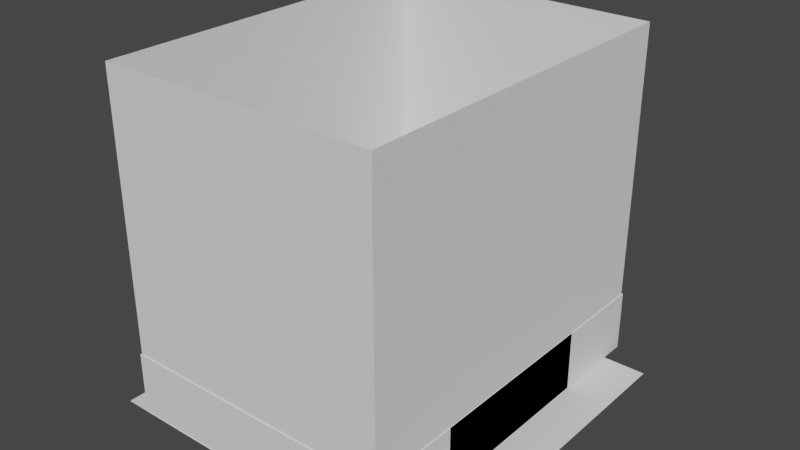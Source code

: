# Source: poolTest.blend  (saved by Blender 3.5.10; exported with 4.5.12 LTS)
import bpy
from mathutils import Matrix  # noqa: F401  (used for matrix-valued properties, if any)

bpy.ops.wm.read_factory_settings(use_empty=True)
scene = bpy.context.scene
scene.name = 'Scene'

# ---- collections
col_collection = bpy.data.collections.new('Collection'); scene.collection.children.link(col_collection)

# ---- world
world_world = bpy.data.worlds.new('World'); scene.world = world_world
world_world.use_nodes = True; world_world.node_tree.nodes.clear()
_N = world_world.node_tree.nodes; _L = world_world.node_tree.links
n0 = _N.new('ShaderNodeOutputWorld'); n0.name = 'World Output'; n0.location = (300, 300)
n1 = _N.new('ShaderNodeBackground'); n1.name = 'Background'; n1.location = (10, 300)
n1.inputs[0].default_value = (0.05088, 0.05088, 0.05088, 1.0)
_L.new(n1.outputs[0], n0.inputs[0])
n0.is_active_output = True
world_world.color = (0.05088, 0.05088, 0.05088)
world_world.use_sun_shadow = False
world_world.sun_shadow_jitter_overblur = 0.0

# ---- meshes
me_cube_001 = bpy.data.meshes.new('Cube.001')
me_cube_001.from_pydata([(-8.116, 16.17, -10.79), (-8.116, 16.17, -0.06278), (-8.116, -16.17, -10.79), (-8.116, -16.17, -0.06278), (8.116, 16.17, -10.79), (8.116, 16.17, -0.06278), (8.116, -16.17, -10.79), (8.116, -16.17, -0.06278)], [], [(0, 2, 3, 1), (2, 6, 7, 3), (6, 4, 5, 7), (4, 0, 1, 5), (2, 0, 4, 6), (7, 5, 1, 3)])
_uv = me_cube_001.uv_layers.new(name='UVMap')
_uv.uv.foreach_set('vector', [0.375, 0.0, 0.375, 0.25, 0.625, 0.25, 0.625, 0.0, 0.375, 0.25, 0.375, 0.5, 0.625, 0.5, 0.625, 0.25, 0.375, 0.5, 0.375, 0.75, 0.625, 0.75, 0.625, 0.5, 0.375, 0.75, 0.375, 1.0, 0.625, 1.0, 0.625, 0.75, 0.125, 0.5, 0.125, 0.75, 0.375, 0.75, 0.375, 0.5, 0.625, 0.5, 0.625, 0.75, 0.875, 0.75, 0.875, 0.5])
me_cube_001.update()
me_cube_003 = bpy.data.meshes.new('Cube.003')
me_cube_003.from_pydata([(-8.116, 16.17, -10.79), (-8.116, 16.17, -0.06278), (-8.116, -16.17, -10.79), (-8.116, -16.17, -0.06278), (8.116, 16.17, -10.79), (8.116, 16.17, -0.06278), (8.116, -16.17, -10.79), (8.116, -16.17, -0.06278), (-40.55, 16.17, -10.79), (-40.55, 16.17, -0.06278), (-40.55, -16.17, -10.79), (-40.55, -16.17, -0.06278), (-24.32, 16.17, -10.79), (-24.32, 16.17, -0.06278), (-24.32, -16.17, -10.79), (-24.32, -16.17, -0.06278), (-40.55, 32.38, -10.79), (-40.55, 32.38, -0.06278), (-40.55, 16.21, -10.79), (-40.55, 16.21, -0.06278), (8.208, 32.38, -10.79), (8.208, 32.38, -0.06278), (8.208, 16.21, -10.79), (8.208, 16.21, -0.06278), (-40.55, -16.16, -10.79), (-40.55, -16.16, -0.06278), (-40.55, -32.34, -10.79), (-40.55, -32.34, -0.06278), (8.208, -16.16, -10.79), (8.208, -16.16, -0.06278), (8.208, -32.34, -10.79), (8.208, -32.34, -0.06278)], [], [(0, 2, 3, 1), (2, 6, 7, 3), (6, 4, 5, 7), (4, 0, 1, 5), (2, 0, 4, 6), (7, 5, 1, 3), (8, 10, 11, 9), (10, 14, 15, 11), (14, 12, 13, 15), (12, 8, 9, 13), (10, 8, 12, 14), (15, 13, 9, 11), (16, 18, 19, 17), (18, 22, 23, 19), (22, 20, 21, 23), (20, 16, 17, 21), (18, 16, 20, 22), (23, 21, 17, 19), (24, 26, 27, 25), (26, 30, 31, 27), (30, 28, 29, 31), (28, 24, 25, 29), (26, 24, 28, 30), (31, 29, 25, 27)])
_uv = me_cube_003.uv_layers.new(name='UVMap')
_uv.uv.foreach_set('vector', [0.375, 0.0, 0.375, 0.25, 0.625, 0.25, 0.625, 0.0, 0.375, 0.25, 0.375, 0.5, 0.625, 0.5, 0.625, 0.25, 0.375, 0.5, 0.375, 0.75, 0.625, 0.75, 0.625, 0.5, 0.375, 0.75, 0.375, 1.0, 0.625, 1.0, 0.625, 0.75, 0.125, 0.5, 0.125, 0.75, 0.375, 0.75, 0.375, 0.5, 0.625, 0.5, 0.625, 0.75, 0.875, 0.75, 0.875, 0.5, 0.375, 0.0, 0.375, 0.25, 0.625, 0.25, 0.625, 0.0, 0.375, 0.25, 0.375, 0.5, 0.625, 0.5, 0.625, 0.25, 0.375, 0.5, 0.375, 0.75, 0.625, 0.75, 0.625, 0.5, 0.375, 0.75, 0.375, 1.0, 0.625, 1.0, 0.625, 0.75, 0.125, 0.5, 0.125, 0.75, 0.375, 0.75, 0.375, 0.5, 0.625, 0.5, 0.625, 0.75, 0.875, 0.75, 0.875, 0.5, 0.375, 0.0, 0.375, 0.25, 0.625, 0.25, 0.625, 0.0, 0.375, 0.25, 0.375, 0.5, 0.625, 0.5, 0.625, 0.25, 0.375, 0.5, 0.375, 0.75, 0.625, 0.75, 0.625, 0.5, 0.375, 0.75, 0.375, 1.0, 0.625, 1.0, 0.625, 0.75, 0.125, 0.5, 0.125, 0.75, 0.375, 0.75, 0.375, 0.5, 0.625, 0.5, 0.625, 0.75, 0.875, 0.75, 0.875, 0.5, 0.375, 0.0, 0.375, 0.25, 0.625, 0.25, 0.625, 0.0, 0.375, 0.25, 0.375, 0.5, 0.625, 0.5, 0.625, 0.25, 0.375, 0.5, 0.375, 0.75, 0.625, 0.75, 0.625, 0.5, 0.375, 0.75, 0.375, 1.0, 0.625, 1.0, 0.625, 0.75, 0.125, 0.5, 0.125, 0.75, 0.375, 0.75, 0.375, 0.5, 0.625, 0.5, 0.625, 0.75, 0.875, 0.75, 0.875, 0.5])
me_cube_003.update()
me_cube_006 = bpy.data.meshes.new('Cube.006')
me_cube_006.from_pydata([(-8.116, 16.17, -5.365), (-8.116, 16.17, 5.365), (-8.116, -16.17, -5.365), (-8.116, -16.17, 5.365), (8.116, 16.17, -5.365), (8.116, 16.17, 5.365), (8.116, -16.17, -5.365), (8.116, -16.17, 5.365)], [], [(0, 2, 3, 1), (2, 6, 7, 3), (6, 4, 5, 7), (4, 0, 1, 5), (2, 0, 4, 6), (7, 5, 1, 3)])
_uv = me_cube_006.uv_layers.new(name='UVMap')
_uv.uv.foreach_set('vector', [0.375, 0.0, 0.375, 0.25, 0.625, 0.25, 0.625, 0.0, 0.375, 0.25, 0.375, 0.5, 0.625, 0.5, 0.625, 0.25, 0.375, 0.5, 0.375, 0.75, 0.625, 0.75, 0.625, 0.5, 0.375, 0.75, 0.375, 1.0, 0.625, 1.0, 0.625, 0.75, 0.125, 0.5, 0.125, 0.75, 0.375, 0.75, 0.375, 0.5, 0.625, 0.5, 0.625, 0.75, 0.875, 0.75, 0.875, 0.5])
me_cube_006.update()
me_cube_007 = bpy.data.meshes.new('Cube.007')
me_cube_007.from_pydata([(-8.116, 16.17, -5.365), (-8.116, 16.17, 5.365), (-8.116, -16.17, -5.365), (-8.116, -16.17, 5.365), (8.116, 16.17, -5.365), (8.116, 16.17, 5.365), (8.116, -16.17, -5.365), (8.116, -16.17, 5.365)], [], [(0, 2, 3, 1), (2, 6, 7, 3), (6, 4, 5, 7), (4, 0, 1, 5), (2, 0, 4, 6), (7, 5, 1, 3)])
_uv = me_cube_007.uv_layers.new(name='UVMap')
_uv.uv.foreach_set('vector', [0.375, 0.0, 0.375, 0.25, 0.625, 0.25, 0.625, 0.0, 0.375, 0.25, 0.375, 0.5, 0.625, 0.5, 0.625, 0.25, 0.375, 0.5, 0.375, 0.75, 0.625, 0.75, 0.625, 0.5, 0.375, 0.75, 0.375, 1.0, 0.625, 1.0, 0.625, 0.75, 0.125, 0.5, 0.125, 0.75, 0.375, 0.75, 0.375, 0.5, 0.625, 0.5, 0.625, 0.75, 0.875, 0.75, 0.875, 0.5])
me_cube_007.update()
me_cube_008 = bpy.data.meshes.new('Cube.008')
me_cube_008.from_pydata([(-24.38, 8.085, -5.365), (-24.38, 8.085, 5.365), (-24.38, -8.085, -5.365), (-24.38, -8.085, 5.365), (24.38, 8.085, -5.365), (24.38, 8.085, 5.365), (24.38, -8.085, -5.365), (24.38, -8.085, 5.365)], [], [(0, 2, 3, 1), (2, 6, 7, 3), (6, 4, 5, 7), (4, 0, 1, 5), (2, 0, 4, 6), (7, 5, 1, 3)])
_uv = me_cube_008.uv_layers.new(name='UVMap')
_uv.uv.foreach_set('vector', [0.375, 0.0, 0.375, 0.25, 0.625, 0.25, 0.625, 0.0, 0.375, 0.25, 0.375, 0.5, 0.625, 0.5, 0.625, 0.25, 0.375, 0.5, 0.375, 0.75, 0.625, 0.75, 0.625, 0.5, 0.375, 0.75, 0.375, 1.0, 0.625, 1.0, 0.625, 0.75, 0.125, 0.5, 0.125, 0.75, 0.375, 0.75, 0.375, 0.5, 0.625, 0.5, 0.625, 0.75, 0.875, 0.75, 0.875, 0.5])
me_cube_008.update()
me_cube_009 = bpy.data.meshes.new('Cube.009')
me_cube_009.from_pydata([(-24.38, 8.085, -5.365), (-24.38, 8.085, 5.365), (-24.38, -8.085, -5.365), (-24.38, -8.085, 5.365), (24.38, 8.085, -5.365), (24.38, 8.085, 5.365), (24.38, -8.085, -5.365), (24.38, -8.085, 5.365)], [], [(0, 2, 3, 1), (2, 6, 7, 3), (6, 4, 5, 7), (4, 0, 1, 5), (2, 0, 4, 6), (7, 5, 1, 3)])
_uv = me_cube_009.uv_layers.new(name='UVMap')
_uv.uv.foreach_set('vector', [0.375, 0.0, 0.375, 0.25, 0.625, 0.25, 0.625, 0.0, 0.375, 0.25, 0.375, 0.5, 0.625, 0.5, 0.625, 0.25, 0.375, 0.5, 0.375, 0.75, 0.625, 0.75, 0.625, 0.5, 0.375, 0.75, 0.375, 1.0, 0.625, 1.0, 0.625, 0.75, 0.125, 0.5, 0.125, 0.75, 0.375, 0.75, 0.375, 0.5, 0.625, 0.5, 0.625, 0.75, 0.875, 0.75, 0.875, 0.5])
me_cube_009.update()
me_plane_004 = bpy.data.meshes.new('Plane.004')
me_plane_004.from_pydata([(-24.19, -1.57e-05, 24.19), (-24.19, -1.57e-05, -24.19), (24.19, 1.57e-05, 24.19), (24.19, 1.57e-05, -24.19)], [], [(0, 1, 3, 2)])
_uv = me_plane_004.uv_layers.new(name='UVMap')
_uv.uv.foreach_set('vector', [0.0, 0.0, 1.0, 0.0, 1.0, 1.0, 0.0, 1.0])
me_plane_004.update()
me_plane_003 = bpy.data.meshes.new('Plane.003')
me_plane_003.from_pydata([(-9.706e-06, 32.13, 24.19), (-6.055e-06, 32.13, -24.19), (6.055e-06, -32.13, 24.19), (9.706e-06, -32.13, -24.19)], [], [(0, 1, 3, 2)])
_uv = me_plane_003.uv_layers.new(name='UVMap')
_uv.uv.foreach_set('vector', [0.0, 0.0, 1.0, 0.0, 1.0, 1.0, 0.0, 1.0])
me_plane_003.update()
me_plane_002 = bpy.data.meshes.new('Plane.002')
me_plane_002.from_pydata([(24.19, 1.404e-06, 24.19), (24.19, 1.404e-06, -24.19), (-24.19, -1.404e-06, 24.19), (-24.19, -1.404e-06, -24.19)], [], [(0, 1, 3, 2)])
_uv = me_plane_002.uv_layers.new(name='UVMap')
_uv.uv.foreach_set('vector', [0.0, 0.0, 1.0, 0.0, 1.0, 1.0, 0.0, 1.0])
me_plane_002.update()
me_plane_001 = bpy.data.meshes.new('Plane.001')
me_plane_001.from_pydata([(-1.826e-06, -32.13, 24.19), (1.826e-06, -32.13, -24.19), (-1.826e-06, 32.13, 24.19), (1.826e-06, 32.13, -24.19)], [], [(0, 1, 3, 2)])
_uv = me_plane_001.uv_layers.new(name='UVMap')
_uv.uv.foreach_set('vector', [0.0, 0.0, 1.0, 0.0, 1.0, 1.0, 0.0, 1.0])
me_plane_001.update()
me_plane = bpy.data.meshes.new('Plane')
me_plane.from_pydata([(-1.0, -1.0, 0.0), (1.0, -1.0, 0.0), (-1.0, 1.0, 0.0), (1.0, 1.0, 0.0)], [], [(0, 1, 3, 2)])
_uv = me_plane.uv_layers.new(name='UVMap')
_uv.uv.foreach_set('vector', [0.0, 0.0, 1.0, 0.0, 1.0, 1.0, 0.0, 1.0])
me_plane.update()

# ---- objects
ob_water = bpy.data.objects.new('water', me_cube_001)
ob_east = bpy.data.objects.new('east', me_cube_003)
ob_west_001 = bpy.data.objects.new('west.001', me_cube_006)
ob_east_001 = bpy.data.objects.new('east.001', me_cube_007)
ob_north_001 = bpy.data.objects.new('north.001', me_cube_008)
ob_south_001 = bpy.data.objects.new('south.001', me_cube_009)
ob_empty = bpy.data.objects.new('Empty', None)
ob_wall4 = bpy.data.objects.new('wall4', me_plane_004)
ob_wall3 = bpy.data.objects.new('wall3', me_plane_003)
ob_wall2 = bpy.data.objects.new('wall2', me_plane_002)
ob_wall1 = bpy.data.objects.new('wall1', me_plane_001)
ob_bounds = bpy.data.objects.new('Bounds', None)
ob_plane = bpy.data.objects.new('Plane', me_plane)

# ---- transforms, parenting, visibility, modifiers, constraints
ob_water.location = (-1.651, 2.212, -0.973)
ob_water.display_type = 'WIRE'
ob_water.display.show_shadows = False
ob_east.location = (14.52, 2.212, -0.973)
ob_west_001.location = (-17.91, 2.212, -6.401)
ob_west_001.display_type = 'WIRE'
ob_east_001.location = (14.52, 2.212, -6.401)
ob_east_001.display_type = 'WIRE'
ob_north_001.location = (-1.651, 26.51, -6.401)
ob_north_001.display_type = 'WIRE'
ob_south_001.location = (-1.651, -22.04, -6.401)
ob_south_001.display_type = 'WIRE'
ob_empty.location = (-1.502, -19.58, 11.4)
ob_empty.empty_display_type = 'CUBE'
ob_empty.empty_display_size = 1.18
ob_wall4.parent = ob_bounds
ob_wall4.matrix_parent_inverse = Matrix(((1.0, -0.0, 0.0, 1.651), (-0.0, 1.0, -0.0, -2.212), (0.0, 0.0, 1.0, -17.94), (-0.0, 0.0, -0.0, 1.0)))
ob_wall4.location = (-1.651, 34.34, 22.77)
ob_wall4.display_type = 'WIRE'
ob_wall3.parent = ob_bounds
ob_wall3.matrix_parent_inverse = Matrix(((1.0, -0.0, 0.0, 1.651), (-0.0, 1.0, -0.0, -2.212), (0.0, 0.0, 1.0, -17.94), (-0.0, 0.0, -0.0, 1.0)))
ob_wall3.location = (22.53, 2.212, 22.77)
ob_wall3.display_type = 'WIRE'
ob_wall2.parent = ob_bounds
ob_wall2.matrix_parent_inverse = Matrix(((1.0, -0.0, 0.0, 1.651), (-0.0, 1.0, -0.0, -2.212), (0.0, 0.0, 1.0, -17.94), (-0.0, 0.0, -0.0, 1.0)))
ob_wall2.location = (-1.651, -29.91, 22.77)
ob_wall2.display_type = 'WIRE'
ob_wall1.parent = ob_bounds
ob_wall1.matrix_parent_inverse = Matrix(((1.0, -0.0, 0.0, 1.651), (-0.0, 1.0, -0.0, -2.212), (0.0, 0.0, 1.0, -17.94), (-0.0, 0.0, -0.0, 1.0)))
ob_wall1.location = (-25.84, 2.212, 22.77)
ob_wall1.display_type = 'WIRE'
ob_bounds.location = (-1.651, 2.212, 17.94)
ob_bounds.empty_display_size = 0.2933
ob_plane.location = (0.0, 0.0, -11.86)
ob_plane.scale = (30.27, 30.27, 30.27)

# ---- collection membership
col_collection.objects.link(ob_water)
col_collection.objects.link(ob_east)
col_collection.objects.link(ob_west_001)
col_collection.objects.link(ob_east_001)
col_collection.objects.link(ob_north_001)
col_collection.objects.link(ob_south_001)
col_collection.objects.link(ob_empty)
col_collection.objects.link(ob_wall4)
col_collection.objects.link(ob_wall3)
col_collection.objects.link(ob_wall2)
col_collection.objects.link(ob_wall1)
col_collection.objects.link(ob_bounds)
col_collection.objects.link(ob_plane)

# ---- scene / render settings (as saved in the file)
scene.frame_start = 1; scene.frame_end = 250; scene.frame_set(1)
scene.render.engine = 'BLENDER_EEVEE_NEXT'
scene.cycles.sampling_pattern = 'TABULATED_SOBOL'
scene.view_settings.view_transform = 'Filmic'
bpy.context.view_layer.update()

# ---- added for rendering (the .blend has no active camera and no usable light): camera, sun
cam_auto = bpy.data.cameras.new('AutoCamera')
cam_auto.lens = 50.0
cam_auto.sensor_width = 36.0
cam_auto.clip_end = 1728.46
ob_auto_camera = bpy.data.objects.new('AutoCamera', cam_auto)
scene.collection.objects.link(ob_auto_camera)
ob_auto_camera.location = (98.4879, -116.024, 96.34)
ob_auto_camera.rotation_euler = (1.09748, -7.21219e-08, 0.694738)
scene.camera = ob_auto_camera
light_auto_sun = bpy.data.lights.new('AutoSun', 'SUN')
light_auto_sun.energy = 3.0
light_auto_sun.angle = 0.0523599
ob_auto_sun = bpy.data.objects.new('AutoSun', light_auto_sun)
scene.collection.objects.link(ob_auto_sun)
ob_auto_sun.rotation_euler = (0.872665, 0.174533, 0.523599)
bpy.context.view_layer.update()
